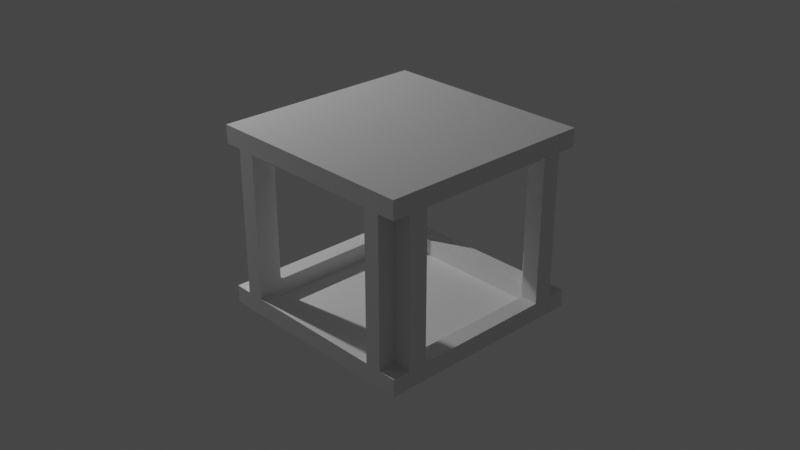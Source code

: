 # Source: Antichamber2.blend  (saved by Blender 3.1.7; exported with 4.5.12 LTS)
import bpy
from mathutils import Matrix  # noqa: F401  (used for matrix-valued properties, if any)

bpy.ops.wm.read_factory_settings(use_empty=True)
scene = bpy.context.scene
scene.name = 'Scene'

# ---- collections
col_collection = bpy.data.collections.new('Collection'); scene.collection.children.link(col_collection)

# ---- materials (node trees are filled in below, after node groups)
mat_material = bpy.data.materials.new('Material')
mat_material.alpha_threshold = 0.0
mat_material.use_transparent_shadow = False
mat_material.line_color = (0.0, 0.0, 0.0, 1.0)

# ---- material node trees
mat_material.use_nodes = True; mat_material.node_tree.nodes.clear()
_N = mat_material.node_tree.nodes; _L = mat_material.node_tree.links
n0 = _N.new('ShaderNodeOutputMaterial'); n0.name = 'Material Output'; n0.location = (300, 300)
n1 = _N.new('ShaderNodeBsdfPrincipled'); n1.name = 'Principled BSDF'; n1.location = (10, 300)
n1.distribution = 'GGX'
n1.subsurface_method = 'RANDOM_WALK_SKIN'
n1.inputs[2].default_value = 0.4
n1.inputs[3].default_value = 1.45
n1.inputs[27].default_value = (0.0, 0.0, 0.0, 1.0)
n1.inputs[28].default_value = 1.0
_L.new(n1.outputs[0], n0.inputs[0])
n0.is_active_output = True

# ---- world
world_world = bpy.data.worlds.new('World'); scene.world = world_world
world_world.use_nodes = True; world_world.node_tree.nodes.clear()
_N = world_world.node_tree.nodes; _L = world_world.node_tree.links
n0 = _N.new('ShaderNodeOutputWorld'); n0.name = 'World Output'; n0.location = (300, 300)
n1 = _N.new('ShaderNodeBackground'); n1.name = 'Background'; n1.location = (10, 300)
n1.inputs[0].default_value = (0.05088, 0.05088, 0.05088, 1.0)
_L.new(n1.outputs[0], n0.inputs[0])
n0.is_active_output = True
world_world.color = (0.05088, 0.05088, 0.05088)
world_world.use_sun_shadow = False
world_world.sun_shadow_jitter_overblur = 0.0

# ---- cameras
cam_camera = bpy.data.cameras.new('Camera')
cam_camera.clip_end = 100.0
cam_camera.ortho_scale = 7.314

# ---- lights
light_light = bpy.data.lights.new('Light', 'POINT')
light_light.transmission_factor = 0.0
light_light.energy = 1000.0
light_light.shadow_soft_size = 0.1
light_light.shadow_maximum_resolution = 0.006
light_light.use_absolute_resolution = True

# ---- meshes
me_cube = bpy.data.meshes.new('Cube')
me_cube.from_pydata([(1.0, 1.0, 1.0), (1.0, 1.0, -1.0), (1.0, -1.0, 1.0), (1.0, -1.0, -1.0), (-1.0, 1.0, 1.0), (-1.0, 1.0, -1.0), (-1.0, -1.0, 1.0), (-1.0, -1.0, -1.0), (0.8198, 1.0, -1.0), (0.8198, -1.0, 1.0), (0.8198, -1.0, -1.0), (0.8198, 1.0, 1.0), (-0.7994, 1.0, -1.0), (-0.7994, -1.0, 1.0), (-0.7994, -1.0, -1.0), (-0.7994, 1.0, 1.0), (-1.0, 0.7877, -1.0), (1.0, 0.7877, 1.0), (-1.0, 0.7877, 1.0), (1.0, 0.7877, -1.0), (0.8198, 0.7877, -1.0), (0.8198, 0.7877, 1.0), (-0.7994, 0.7877, -1.0), (-0.7994, 0.7877, 1.0), (-1.0, -0.7834, -1.0), (1.0, -0.7834, 1.0), (0.8198, -0.7834, -1.0), (0.8198, -0.7834, 1.0), (-0.7994, -0.7834, -1.0), (-0.7994, -0.7834, 1.0), (-1.0, -0.7834, 1.0), (1.0, -0.7834, -1.0), (1.0, 1.0, 0.8013), (-1.0, -1.0, 0.8013), (1.0, -1.0, 0.8013), (-1.0, 1.0, 0.8013), (0.8198, 1.0, 0.8013), (0.8198, -1.0, 0.8013), (-0.7994, 1.0, 0.8013), (-0.7994, -1.0, 0.8013), (1.0, 0.7877, 0.8013), (-1.0, 0.7877, 0.8013), (-1.0, -0.7834, 0.8013), (1.0, -0.7834, 0.8013), (1.0, 1.0, -0.807), (1.0, -1.0, -0.807), (-1.0, 1.0, -0.807), (0.8198, 1.0, -0.807), (0.8198, -1.0, -0.807), (-0.7994, 1.0, -0.807), (-0.7994, -1.0, -0.807), (1.0, 0.7877, -0.807), (-1.0, 0.7877, -0.807), (-1.0, -0.7834, -0.807), (1.0, -0.7834, -0.807), (-1.0, -1.0, -0.807), (-0.7994, 1.213, -1.0), (-1.0, 1.213, -1.0), (1.0, 1.213, -0.807), (1.0, 1.213, -1.0), (-1.0, 1.213, -0.807), (0.8198, 1.213, 1.0), (1.0, 1.213, 1.0), (0.8198, 1.213, -1.0), (-0.7994, 1.213, 1.0), (0.8198, 1.213, -0.807), (-1.0, 1.213, 1.0), (-0.7994, 1.213, -0.807), (1.0, 1.213, 0.8013), (-1.0, 1.213, 0.8013), (0.8198, 1.213, 0.8013), (-0.7994, 1.213, 0.8013), (-1.199, -0.7834, -1.0), (-1.199, -1.0, -1.0), (-1.199, -1.0, 0.8013), (-1.199, -1.0, 1.0), (-1.199, 1.0, -0.807), (-1.199, 1.0, -1.0), (-1.199, 0.7877, 1.0), (-1.199, 1.0, 1.0), (-1.199, 0.7877, -1.0), (-1.199, -0.7834, 1.0), (-1.199, 0.7877, -0.807), (-1.199, -0.7834, -0.807), (-1.199, -1.0, -0.807), (-1.199, 1.0, 0.8013), (-1.199, 0.7877, 0.8013), (-1.199, -0.7834, 0.8013), (-1.0, -1.192, 0.8013), (-1.0, -1.192, 1.0), (1.0, -1.192, -0.807), (1.0, -1.192, -1.0), (-0.7994, -1.192, 1.0), (0.8198, -1.192, -1.0), (1.0, -1.192, 1.0), (0.8198, -1.192, 1.0), (-0.7994, -1.192, -1.0), (0.8198, -1.192, -0.807), (-1.0, -1.192, -1.0), (-0.7994, -1.192, -0.807), (-1.0, -1.192, -0.807), (1.0, -1.192, 0.8013), (0.8198, -1.192, 0.8013), (-0.7994, -1.192, 0.8013), (1.192, 1.0, -0.807), (1.192, 1.0, -1.0), (1.192, -1.0, -0.807), (1.192, -1.0, -1.0), (1.192, -0.7834, 1.0), (1.192, -1.0, 1.0), (1.192, 0.7877, -1.0), (1.192, 1.0, 1.0), (1.192, 0.7877, 1.0), (1.192, -0.7834, -1.0), (1.192, 0.7877, -0.807), (1.192, -0.7834, -0.807), (1.192, 1.0, 0.8013), (1.192, -1.0, 0.8013), (1.192, 0.7877, 0.8013), (1.192, -0.7834, 0.8013), (1.186, 1.0, -0.807), (1.186, 1.0, -1.0), (1.186, -1.0, -0.807), (1.186, -1.0, -1.0), (1.186, -1.192, 1.0), (1.186, -1.0, 1.0), (1.186, 1.0, 1.0), (1.186, 1.0, 0.8013), (1.186, -1.0, 0.8013), (1.186, -1.192, -1.0), (1.186, 1.213, 0.8013), (1.186, -1.192, -0.807), (1.186, 1.213, -0.807), (1.186, -1.192, 0.8013), (1.186, 1.213, 1.0), (1.186, 1.213, -1.0), (-1.192, -1.0, 0.8013), (-1.192, -1.0, 1.0), (-1.192, 1.0, -0.807), (-1.192, 1.0, -1.0), (-1.192, 1.213, 0.8013), (-1.192, 1.0, 0.8013), (-1.192, 1.0, 1.0), (-1.192, 1.213, 1.0), (-1.192, -1.0, -1.0), (-1.192, -1.0, -0.807), (-1.192, -1.192, 1.0), (-1.192, -1.192, 0.8013), (-1.192, 1.213, -0.807), (-1.192, 1.213, -1.0), (-1.192, -1.192, -1.0), (-1.192, -1.192, -0.807), (1.194, 1.0, -0.807), (1.194, 1.0, -1.0), (1.194, -1.0, -0.807), (1.194, -1.0, -1.0), (1.194, -1.192, 1.0), (1.194, -1.0, 1.0), (1.194, 1.0, 1.0), (1.194, 1.0, 0.8013), (1.194, -1.0, 0.8013), (1.194, -1.192, -1.0), (1.194, 1.213, 0.8013), (1.194, -1.192, -0.807), (1.194, 1.213, -0.807), (1.194, -1.192, 0.8013), (1.194, 1.213, 1.0), (1.194, 1.213, -1.0), (-1.199, -1.0, 0.8013), (-1.199, -1.0, 1.0), (-1.199, 1.0, -0.807), (-1.199, 1.0, -1.0), (-1.199, 1.213, 0.8013), (-1.199, 1.0, 0.8013), (-1.199, 1.0, 1.0), (-1.199, 1.213, 1.0), (-1.199, -1.0, -1.0), (-1.199, -1.0, -0.807), (-1.199, -1.192, 1.0), (-1.199, -1.192, 0.8013), (-1.199, 1.213, -0.807), (-1.199, 1.213, -1.0), (-1.199, -1.192, -1.0), (-1.199, -1.192, -0.807)], [], [(29, 30, 6, 13), (14, 10, 93, 96), (5, 16, 80, 77), (26, 31, 3, 10), (0, 17, 112, 111), (36, 38, 71, 70), (89, 6, 137, 146), (28, 26, 10, 14), (9, 13, 92, 95), (25, 27, 9, 2), (24, 28, 14, 7), (46, 35, 69, 60), (98, 100, 151, 150), (27, 29, 13, 9), (11, 15, 23, 21), (5, 12, 22, 16), (0, 11, 21, 17), (12, 8, 20, 22), (3, 31, 113, 107), (8, 1, 19, 20), (6, 30, 81, 75), (15, 4, 18, 23), (46, 5, 77, 76), (21, 23, 29, 27), (16, 22, 28, 24), (17, 21, 27, 25), (22, 20, 26, 28), (43, 40, 118, 119), (20, 19, 31, 26), (23, 18, 30, 29), (35, 46, 76, 85), (54, 43, 119, 115), (1, 8, 63, 59), (13, 6, 89, 92), (60, 57, 149, 148), (45, 3, 107, 106), (42, 53, 83, 87), (2, 9, 95, 94), (0, 32, 127, 126), (4, 35, 85, 79), (34, 45, 106, 117), (49, 47, 65, 67), (32, 44, 58, 68), (45, 34, 101, 90), (11, 0, 62, 61), (55, 7, 144, 145), (19, 1, 105, 110), (52, 41, 86, 82), (33, 6, 75, 74), (51, 54, 115, 114), (70, 61, 62, 68), (71, 64, 61, 70), (69, 66, 64, 71), (60, 69, 71, 67), (65, 70, 68, 58), (63, 65, 58, 59), (56, 67, 65, 63), (57, 60, 67, 56), (8, 12, 56, 63), (47, 36, 70, 65), (38, 49, 67, 71), (15, 11, 61, 64), (4, 15, 64, 66), (91, 3, 123, 129), (12, 5, 57, 56), (1, 59, 135, 121), (86, 78, 79, 85), (87, 81, 78, 86), (74, 75, 81, 87), (84, 74, 87, 83), (82, 86, 85, 76), (80, 82, 76, 77), (72, 83, 82, 80), (73, 84, 83, 72), (7, 55, 84, 73), (16, 24, 72, 80), (24, 7, 73, 72), (41, 42, 87, 86), (30, 18, 78, 81), (53, 52, 82, 83), (18, 4, 79, 78), (55, 33, 74, 84), (103, 92, 89, 88), (101, 94, 95, 102), (102, 95, 92, 103), (90, 101, 102, 97), (99, 103, 88, 100), (96, 99, 100, 98), (91, 90, 97, 93), (93, 97, 99, 96), (37, 48, 97, 102), (48, 50, 99, 97), (7, 14, 96, 98), (10, 3, 91, 93), (50, 39, 103, 99), (33, 55, 100, 88), (39, 37, 102, 103), (68, 62, 134, 130), (119, 108, 109, 117), (116, 111, 112, 118), (118, 112, 108, 119), (104, 116, 118, 114), (115, 119, 117, 106), (113, 115, 106, 107), (105, 104, 114, 110), (110, 114, 115, 113), (25, 2, 109, 108), (17, 25, 108, 112), (32, 0, 111, 116), (31, 19, 110, 113), (1, 44, 104, 105), (40, 51, 114, 118), (44, 32, 116, 104), (2, 34, 117, 109), (129, 123, 155, 161), (130, 134, 166, 162), (128, 125, 157, 160), (135, 132, 164, 167), (101, 34, 128, 133), (44, 1, 121, 120), (90, 91, 129, 131), (34, 2, 125, 128), (32, 68, 130, 127), (2, 94, 124, 125), (3, 45, 122, 123), (45, 90, 131, 122), (94, 101, 133, 124), (59, 58, 132, 135), (62, 0, 126, 134), (58, 44, 120, 132), (138, 148, 180, 170), (140, 141, 173, 172), (143, 140, 172, 175), (139, 138, 170, 171), (66, 69, 140, 143), (46, 60, 148, 138), (69, 35, 141, 140), (57, 5, 139, 149), (88, 89, 146, 147), (4, 66, 143, 142), (6, 33, 136, 137), (7, 98, 150, 144), (35, 4, 142, 141), (100, 55, 145, 151), (33, 88, 147, 136), (5, 46, 138, 139), (155, 154, 163, 161), (158, 159, 162, 166), (152, 153, 167, 164), (160, 157, 156, 165), (121, 135, 167, 153), (127, 130, 162, 159), (131, 129, 161, 163), (122, 131, 163, 154), (120, 121, 153, 152), (124, 133, 165, 156), (132, 120, 152, 164), (123, 122, 154, 155), (133, 128, 160, 165), (125, 124, 156, 157), (134, 126, 158, 166), (126, 127, 159, 158), (171, 170, 180, 181), (177, 176, 182, 183), (173, 174, 175, 172), (169, 168, 179, 178), (142, 143, 175, 174), (149, 139, 171, 181), (141, 142, 174, 173), (147, 146, 178, 179), (145, 144, 176, 177), (150, 151, 183, 182), (146, 137, 169, 178), (144, 150, 182, 176), (136, 147, 179, 168), (137, 136, 168, 169), (151, 145, 177, 183), (148, 149, 181, 180), (55, 33, 42, 53), (55, 33, 6, 13, 39, 50, 14, 7), (2, 34, 37, 39, 13, 9), (34, 3, 10, 37), (14, 50, 48, 10), (3, 2, 25, 31), (25, 0, 32, 43), (19, 40, 32, 1), (19, 31, 54, 51), (0, 4, 35, 32), (1, 32, 36, 8), (35, 5, 12, 38), (12, 8, 47, 49), (4, 6, 33, 35), (35, 5, 16, 41), (7, 16, 52, 55)])
_uv = me_cube.uv_layers.new(name='UVMap')
_uv.uv.foreach_set('vector', [0.8499, 0.7229, 0.875, 0.7229, 0.875, 0.75, 0.8499, 0.75, 0.1501, 0.75, 0.3525, 0.75, 0.3525, 0.75, 0.1501, 0.75, 0.125, 0.5, 0.125, 0.5265, 0.125, 0.5265, 0.125, 0.5, 0.3525, 0.7229, 0.375, 0.7229, 0.375, 0.75, 0.3525, 0.75, 0.625, 0.5, 0.625, 0.5265, 0.625, 0.5265, 0.625, 0.5, 0.6002, 0.4775, 0.6002, 0.2751, 0.6002, 0.2751, 0.6002, 0.4775, 0.875, 0.75, 0.875, 0.75, 0.875, 0.75, 0.875, 0.75, 0.1501, 0.7229, 0.3525, 0.7229, 0.3525, 0.75, 0.1501, 0.75, 0.6475, 0.75, 0.8499, 0.75, 0.8499, 0.75, 0.6475, 0.75, 0.625, 0.7229, 0.6475, 0.7229, 0.6475, 0.75, 0.625, 0.75, 0.125, 0.7229, 0.1501, 0.7229, 0.1501, 0.75, 0.125, 0.75, 0.3991, 0.25, 0.6002, 0.25, 0.6002, 0.25, 0.3991, 0.25, 0.375, 1.0, 0.3991, 1.0, 0.3991, 1.0, 0.375, 1.0, 0.6475, 0.7229, 0.8499, 0.7229, 0.8499, 0.75, 0.6475, 0.75, 0.6475, 0.5, 0.8499, 0.5, 0.8499, 0.5265, 0.6475, 0.5265, 0.125, 0.5, 0.1501, 0.5, 0.1501, 0.5265, 0.125, 0.5265, 0.625, 0.5, 0.6475, 0.5, 0.6475, 0.5265, 0.625, 0.5265, 0.1501, 0.5, 0.3525, 0.5, 0.3525, 0.5265, 0.1501, 0.5265, 0.375, 0.75, 0.375, 0.7229, 0.375, 0.7229, 0.375, 0.75, 0.3525, 0.5, 0.375, 0.5, 0.375, 0.5265, 0.3525, 0.5265, 0.875, 0.75, 0.875, 0.7229, 0.875, 0.7229, 0.875, 0.75, 0.8499, 0.5, 0.875, 0.5, 0.875, 0.5265, 0.8499, 0.5265, 0.3991, 0.25, 0.375, 0.25, 0.375, 0.25, 0.3991, 0.25, 0.6475, 0.5265, 0.8499, 0.5265, 0.8499, 0.7229, 0.6475, 0.7229, 0.125, 0.5265, 0.1501, 0.5265, 0.1501, 0.7229, 0.125, 0.7229, 0.625, 0.5265, 0.6475, 0.5265, 0.6475, 0.7229, 0.625, 0.7229, 0.1501, 0.5265, 0.3525, 0.5265, 0.3525, 0.7229, 0.1501, 0.7229, 0.6002, 0.7229, 0.6002, 0.5265, 0.6002, 0.5265, 0.6002, 0.7229, 0.3525, 0.5265, 0.375, 0.5265, 0.375, 0.7229, 0.3525, 0.7229, 0.8499, 0.5265, 0.875, 0.5265, 0.875, 0.7229, 0.8499, 0.7229, 0.6002, 0.25, 0.3991, 0.25, 0.3991, 0.25, 0.6002, 0.25, 0.3991, 0.7229, 0.6002, 0.7229, 0.6002, 0.7229, 0.3991, 0.7229, 0.375, 0.5, 0.3525, 0.5, 0.3525, 0.5, 0.375, 0.5, 0.8499, 0.75, 0.875, 0.75, 0.875, 0.75, 0.8499, 0.75, 0.3991, 0.25, 0.375, 0.25, 0.375, 0.25, 0.3991, 0.25, 0.3991, 0.75, 0.375, 0.75, 0.375, 0.75, 0.3991, 0.75, 0.6002, 0.02707, 0.3991, 0.02707, 0.3991, 0.02707, 0.6002, 0.02707, 0.625, 0.75, 0.6475, 0.75, 0.6475, 0.75, 0.625, 0.75, 0.625, 0.5, 0.6002, 0.5, 0.6002, 0.5, 0.625, 0.5, 0.625, 0.25, 0.6002, 0.25, 0.6002, 0.25, 0.625, 0.25, 0.6002, 0.75, 0.3991, 0.75, 0.3991, 0.75, 0.6002, 0.75, 0.3991, 0.2751, 0.3991, 0.4775, 0.3991, 0.4775, 0.3991, 0.2751, 0.6002, 0.5, 0.3991, 0.5, 0.3991, 0.5, 0.6002, 0.5, 0.3991, 0.75, 0.6002, 0.75, 0.6002, 0.75, 0.3991, 0.75, 0.6475, 0.5, 0.625, 0.5, 0.625, 0.5, 0.6475, 0.5, 0.3991, 1.0, 0.375, 1.0, 0.375, 1.0, 0.3991, 1.0, 0.375, 0.5265, 0.375, 0.5, 0.375, 0.5, 0.375, 0.5265, 0.3991, 0.2235, 0.6002, 0.2235, 0.6002, 0.2235, 0.3991, 0.2235, 0.6002, 1.0, 0.625, 1.0, 0.625, 1.0, 0.6002, 1.0, 0.3991, 0.5265, 0.3991, 0.7229, 0.3991, 0.7229, 0.3991, 0.5265, 0.6002, 0.4775, 0.625, 0.4775, 0.625, 0.5, 0.6002, 0.5, 0.6002, 0.2751, 0.625, 0.2751, 0.625, 0.4775, 0.6002, 0.4775, 0.6002, 0.25, 0.625, 0.25, 0.625, 0.2751, 0.6002, 0.2751, 0.3991, 0.25, 0.6002, 0.25, 0.6002, 0.2751, 0.3991, 0.2751, 0.3991, 0.4775, 0.6002, 0.4775, 0.6002, 0.5, 0.3991, 0.5, 0.375, 0.4775, 0.3991, 0.4775, 0.3991, 0.5, 0.375, 0.5, 0.375, 0.2751, 0.3991, 0.2751, 0.3991, 0.4775, 0.375, 0.4775, 0.375, 0.25, 0.3991, 0.25, 0.3991, 0.2751, 0.375, 0.2751, 0.3525, 0.5, 0.1501, 0.5, 0.1501, 0.5, 0.3525, 0.5, 0.3991, 0.4775, 0.6002, 0.4775, 0.6002, 0.4775, 0.3991, 0.4775, 0.6002, 0.2751, 0.3991, 0.2751, 0.3991, 0.2751, 0.6002, 0.2751, 0.8499, 0.5, 0.6475, 0.5, 0.6475, 0.5, 0.8499, 0.5, 0.875, 0.5, 0.8499, 0.5, 0.8499, 0.5, 0.875, 0.5, 0.375, 0.75, 0.375, 0.75, 0.375, 0.75, 0.375, 0.75, 0.1501, 0.5, 0.125, 0.5, 0.125, 0.5, 0.1501, 0.5, 0.375, 0.5, 0.375, 0.5, 0.375, 0.5, 0.375, 0.5, 0.6002, 0.2235, 0.625, 0.2235, 0.625, 0.25, 0.6002, 0.25, 0.6002, 0.02707, 0.625, 0.02707, 0.625, 0.2235, 0.6002, 0.2235, 0.6002, 0.0, 0.625, 0.0, 0.625, 0.02707, 0.6002, 0.02707, 0.3991, 0.0, 0.6002, 0.0, 0.6002, 0.02707, 0.3991, 0.02707, 0.3991, 0.2235, 0.6002, 0.2235, 0.6002, 0.25, 0.3991, 0.25, 0.375, 0.2235, 0.3991, 0.2235, 0.3991, 0.25, 0.375, 0.25, 0.375, 0.02707, 0.3991, 0.02707, 0.3991, 0.2235, 0.375, 0.2235, 0.375, 0.0, 0.3991, 0.0, 0.3991, 0.02707, 0.375, 0.02707, 0.375, 1.0, 0.3991, 1.0, 0.3991, 1.0, 0.375, 1.0, 0.125, 0.5265, 0.125, 0.7229, 0.125, 0.7229, 0.125, 0.5265, 0.125, 0.7229, 0.125, 0.75, 0.125, 0.75, 0.125, 0.7229, 0.6002, 0.2235, 0.6002, 0.02707, 0.6002, 0.02707, 0.6002, 0.2235, 0.875, 0.7229, 0.875, 0.5265, 0.875, 0.5265, 0.875, 0.7229, 0.3991, 0.02707, 0.3991, 0.2235, 0.3991, 0.2235, 0.3991, 0.02707, 0.875, 0.5265, 0.875, 0.5, 0.875, 0.5, 0.875, 0.5265, 0.3991, 1.0, 0.6002, 1.0, 0.6002, 1.0, 0.3991, 1.0, 0.6002, 0.9749, 0.625, 0.9749, 0.625, 1.0, 0.6002, 1.0, 0.6002, 0.75, 0.625, 0.75, 0.625, 0.7725, 0.6002, 0.7725, 0.6002, 0.7725, 0.625, 0.7725, 0.625, 0.9749, 0.6002, 0.9749, 0.3991, 0.75, 0.6002, 0.75, 0.6002, 0.7725, 0.3991, 0.7725, 0.3991, 0.9749, 0.6002, 0.9749, 0.6002, 1.0, 0.3991, 1.0, 0.375, 0.9749, 0.3991, 0.9749, 0.3991, 1.0, 0.375, 1.0, 0.375, 0.75, 0.3991, 0.75, 0.3991, 0.7725, 0.375, 0.7725, 0.375, 0.7725, 0.3991, 0.7725, 0.3991, 0.9749, 0.375, 0.9749, 0.6002, 0.7725, 0.3991, 0.7725, 0.3991, 0.7725, 0.6002, 0.7725, 0.3991, 0.7725, 0.3991, 0.9749, 0.3991, 0.9749, 0.3991, 0.7725, 0.125, 0.75, 0.1501, 0.75, 0.1501, 0.75, 0.125, 0.75, 0.3525, 0.75, 0.375, 0.75, 0.375, 0.75, 0.3525, 0.75, 0.3991, 0.9749, 0.6002, 0.9749, 0.6002, 0.9749, 0.3991, 0.9749, 0.6002, 1.0, 0.3991, 1.0, 0.3991, 1.0, 0.6002, 1.0, 0.6002, 0.9749, 0.6002, 0.7725, 0.6002, 0.7725, 0.6002, 0.9749, 0.6002, 0.5, 0.625, 0.5, 0.625, 0.5, 0.6002, 0.5, 0.6002, 0.7229, 0.625, 0.7229, 0.625, 0.75, 0.6002, 0.75, 0.6002, 0.5, 0.625, 0.5, 0.625, 0.5265, 0.6002, 0.5265, 0.6002, 0.5265, 0.625, 0.5265, 0.625, 0.7229, 0.6002, 0.7229, 0.3991, 0.5, 0.6002, 0.5, 0.6002, 0.5265, 0.3991, 0.5265, 0.3991, 0.7229, 0.6002, 0.7229, 0.6002, 0.75, 0.3991, 0.75, 0.375, 0.7229, 0.3991, 0.7229, 0.3991, 0.75, 0.375, 0.75, 0.375, 0.5, 0.3991, 0.5, 0.3991, 0.5265, 0.375, 0.5265, 0.375, 0.5265, 0.3991, 0.5265, 0.3991, 0.7229, 0.375, 0.7229, 0.625, 0.7229, 0.625, 0.75, 0.625, 0.75, 0.625, 0.7229, 0.625, 0.5265, 0.625, 0.7229, 0.625, 0.7229, 0.625, 0.5265, 0.6002, 0.5, 0.625, 0.5, 0.625, 0.5, 0.6002, 0.5, 0.375, 0.7229, 0.375, 0.5265, 0.375, 0.5265, 0.375, 0.7229, 0.375, 0.5, 0.3991, 0.5, 0.3991, 0.5, 0.375, 0.5, 0.6002, 0.5265, 0.3991, 0.5265, 0.3991, 0.5265, 0.6002, 0.5265, 0.3991, 0.5, 0.6002, 0.5, 0.6002, 0.5, 0.3991, 0.5, 0.625, 0.75, 0.6002, 0.75, 0.6002, 0.75, 0.625, 0.75, 0.375, 0.75, 0.375, 0.75, 0.375, 0.75, 0.375, 0.75, 0.6002, 0.5, 0.625, 0.5, 0.625, 0.5, 0.6002, 0.5, 0.6002, 0.75, 0.625, 0.75, 0.625, 0.75, 0.6002, 0.75, 0.375, 0.5, 0.3991, 0.5, 0.3991, 0.5, 0.375, 0.5, 0.6002, 0.75, 0.6002, 0.75, 0.6002, 0.75, 0.6002, 0.75, 0.3991, 0.5, 0.375, 0.5, 0.375, 0.5, 0.3991, 0.5, 0.3991, 0.75, 0.375, 0.75, 0.375, 0.75, 0.3991, 0.75, 0.6002, 0.75, 0.625, 0.75, 0.625, 0.75, 0.6002, 0.75, 0.6002, 0.5, 0.6002, 0.5, 0.6002, 0.5, 0.6002, 0.5, 0.625, 0.75, 0.625, 0.75, 0.625, 0.75, 0.625, 0.75, 0.375, 0.75, 0.3991, 0.75, 0.3991, 0.75, 0.375, 0.75, 0.3991, 0.75, 0.3991, 0.75, 0.3991, 0.75, 0.3991, 0.75, 0.625, 0.75, 0.6002, 0.75, 0.6002, 0.75, 0.625, 0.75, 0.375, 0.5, 0.3991, 0.5, 0.3991, 0.5, 0.375, 0.5, 0.625, 0.5, 0.625, 0.5, 0.625, 0.5, 0.625, 0.5, 0.3991, 0.5, 0.3991, 0.5, 0.3991, 0.5, 0.3991, 0.5, 0.3991, 0.25, 0.3991, 0.25, 0.3991, 0.25, 0.3991, 0.25, 0.6002, 0.25, 0.6002, 0.25, 0.6002, 0.25, 0.6002, 0.25, 0.625, 0.25, 0.6002, 0.25, 0.6002, 0.25, 0.625, 0.25, 0.375, 0.25, 0.3991, 0.25, 0.3991, 0.25, 0.375, 0.25, 0.625, 0.25, 0.6002, 0.25, 0.6002, 0.25, 0.625, 0.25, 0.3991, 0.25, 0.3991, 0.25, 0.3991, 0.25, 0.3991, 0.25, 0.6002, 0.25, 0.6002, 0.25, 0.6002, 0.25, 0.6002, 0.25, 0.125, 0.5, 0.125, 0.5, 0.125, 0.5, 0.125, 0.5, 0.6002, 1.0, 0.625, 1.0, 0.625, 1.0, 0.6002, 1.0, 0.875, 0.5, 0.875, 0.5, 0.875, 0.5, 0.875, 0.5, 0.625, 1.0, 0.6002, 1.0, 0.6002, 1.0, 0.625, 1.0, 0.125, 0.75, 0.125, 0.75, 0.125, 0.75, 0.125, 0.75, 0.6002, 0.25, 0.625, 0.25, 0.625, 0.25, 0.6002, 0.25, 0.3991, 1.0, 0.3991, 1.0, 0.3991, 1.0, 0.3991, 1.0, 0.6002, 1.0, 0.6002, 1.0, 0.6002, 1.0, 0.6002, 1.0, 0.375, 0.25, 0.3991, 0.25, 0.3991, 0.25, 0.375, 0.25, 0.375, 0.75, 0.3991, 0.75, 0.3991, 0.75, 0.375, 0.75, 0.625, 0.5, 0.6002, 0.5, 0.6002, 0.5, 0.625, 0.5, 0.3991, 0.5, 0.375, 0.5, 0.375, 0.5, 0.3991, 0.5, 0.6002, 0.75, 0.625, 0.75, 0.625, 0.75, 0.6002, 0.75, 0.375, 0.5, 0.375, 0.5, 0.375, 0.5, 0.375, 0.5, 0.6002, 0.5, 0.6002, 0.5, 0.6002, 0.5, 0.6002, 0.5, 0.3991, 0.75, 0.375, 0.75, 0.375, 0.75, 0.3991, 0.75, 0.3991, 0.75, 0.3991, 0.75, 0.3991, 0.75, 0.3991, 0.75, 0.3991, 0.5, 0.375, 0.5, 0.375, 0.5, 0.3991, 0.5, 0.625, 0.75, 0.6002, 0.75, 0.6002, 0.75, 0.625, 0.75, 0.3991, 0.5, 0.3991, 0.5, 0.3991, 0.5, 0.3991, 0.5, 0.375, 0.75, 0.3991, 0.75, 0.3991, 0.75, 0.375, 0.75, 0.6002, 0.75, 0.6002, 0.75, 0.6002, 0.75, 0.6002, 0.75, 0.625, 0.75, 0.625, 0.75, 0.625, 0.75, 0.625, 0.75, 0.625, 0.5, 0.625, 0.5, 0.625, 0.5, 0.625, 0.5, 0.625, 0.5, 0.6002, 0.5, 0.6002, 0.5, 0.625, 0.5, 0.375, 0.25, 0.3991, 0.25, 0.3991, 0.25, 0.375, 0.25, 0.3991, 1.0, 0.375, 1.0, 0.375, 1.0, 0.3991, 1.0, 0.6002, 0.25, 0.625, 0.25, 0.625, 0.25, 0.6002, 0.25, 0.625, 1.0, 0.6002, 1.0, 0.6002, 1.0, 0.625, 1.0, 0.875, 0.5, 0.875, 0.5, 0.875, 0.5, 0.875, 0.5, 0.125, 0.5, 0.125, 0.5, 0.125, 0.5, 0.125, 0.5, 0.6002, 0.25, 0.625, 0.25, 0.625, 0.25, 0.6002, 0.25, 0.6002, 1.0, 0.625, 1.0, 0.625, 1.0, 0.6002, 1.0, 0.3991, 1.0, 0.375, 1.0, 0.375, 1.0, 0.3991, 1.0, 0.375, 1.0, 0.3991, 1.0, 0.3991, 1.0, 0.375, 1.0, 0.875, 0.75, 0.875, 0.75, 0.875, 0.75, 0.875, 0.75, 0.125, 0.75, 0.125, 0.75, 0.125, 0.75, 0.125, 0.75, 0.6002, 1.0, 0.6002, 1.0, 0.6002, 1.0, 0.6002, 1.0, 0.625, 1.0, 0.6002, 1.0, 0.6002, 1.0, 0.625, 1.0, 0.3991, 1.0, 0.3991, 1.0, 0.3991, 1.0, 0.3991, 1.0, 0.3991, 0.25, 0.375, 0.25, 0.375, 0.25, 0.3991, 0.25, 0.3991, 1.0, 0.6002, 1.0, 0.6002, 0.02707, 0.3991, 0.02707, 0.0, 0.0, 0.0, 0.0, 0.0, 0.0, 0.0, 0.0, 0.0, 0.0, 0.0, 0.0, 0.0, 0.0, 0.0, 0.0, 0.0, 0.0, 0.0, 0.0, 0.0, 0.0, 0.0, 0.0, 0.0, 0.0, 0.0, 0.0, 0.0, 0.0, 0.375, 0.75, 0.3525, 0.75, 0.0, 0.0, 0.0, 0.0, 0.0, 0.0, 0.0, 0.0, 0.0, 0.0, 0.375, 0.75, 0.625, 0.75, 0.625, 0.7229, 0.375, 0.7229, 0.0, 0.0, 0.625, 0.5, 0.6002, 0.5, 0.0, 0.0, 0.375, 0.5265, 0.0, 0.0, 0.0, 0.0, 0.375, 0.5, 0.375, 0.5265, 0.375, 0.7229, 0.3991, 0.7229, 0.3991, 0.5265, 0.625, 0.5, 0.625, 0.25, 0.6002, 0.25, 0.6002, 0.5, 0.0, 0.0, 0.0, 0.0, 0.0, 0.0, 0.0, 0.0, 0.0, 0.0, 0.125, 0.5, 0.1501, 0.5, 0.0, 0.0, 0.1501, 0.5, 0.3525, 0.5, 0.3991, 0.4775, 0.3991, 0.2751, 0.625, 0.25, 0.625, 1.0, 0.6002, 1.0, 0.6002, 0.25, 0.0, 0.0, 0.0, 0.0, 0.0, 0.0, 0.0, 0.0, 0.375, 1.0, 0.0, 0.0, 0.0, 0.0, 0.3991, 1.0])
me_cube.materials.append(mat_material)
me_cube.use_remesh_preserve_volume = False
me_cube.use_remesh_preserve_attributes = False
me_cube.use_mirror_vertex_groups = False
me_cube.update()

# ---- objects
ob_cube = bpy.data.objects.new('Cube', me_cube)
ob_light = bpy.data.objects.new('Light', light_light)
ob_camera = bpy.data.objects.new('Camera', cam_camera)

# ---- transforms, parenting, visibility, modifiers, constraints
ob_cube.location = (0.0, 0.0, 0.0)
ob_cube.lock_rotations_4d = False
ob_cube.empty_display_type = 'ARROWS'
ob_cube.lineart.crease_threshold = 0.0
ob_light.location = (-6.148, -1.583, 3.899)
ob_light.rotation_euler = (0.6503, 0.05522, 1.866)
ob_light.lock_rotations_4d = False
ob_light.empty_display_type = 'ARROWS'
ob_light.color = (0.0, 0.0, 0.0, 0.0)
ob_light.lineart.crease_threshold = 0.0
ob_camera.location = (7.359, -6.926, 4.958)
ob_camera.rotation_euler = (1.109, 0.0, 0.8149)
ob_camera.lock_rotations_4d = False
ob_camera.empty_display_type = 'ARROWS'
ob_camera.color = (0.0, 0.0, 0.0, 0.0)
ob_camera.display_type = 'WIRE'
ob_camera.lineart.crease_threshold = 0.0

# ---- collection membership
col_collection.objects.link(ob_cube)
col_collection.objects.link(ob_light)
col_collection.objects.link(ob_camera)

# ---- scene / render settings (as saved in the file)
scene.camera = ob_camera
scene.frame_start = 1; scene.frame_end = 250; scene.frame_set(1)
scene.render.engine = 'BLENDER_EEVEE_NEXT'
scene.cycles.sampling_pattern = 'TABULATED_SOBOL'
scene.cycles.use_light_tree = False
scene.view_settings.view_transform = 'Filmic'
bpy.context.view_layer.update()
